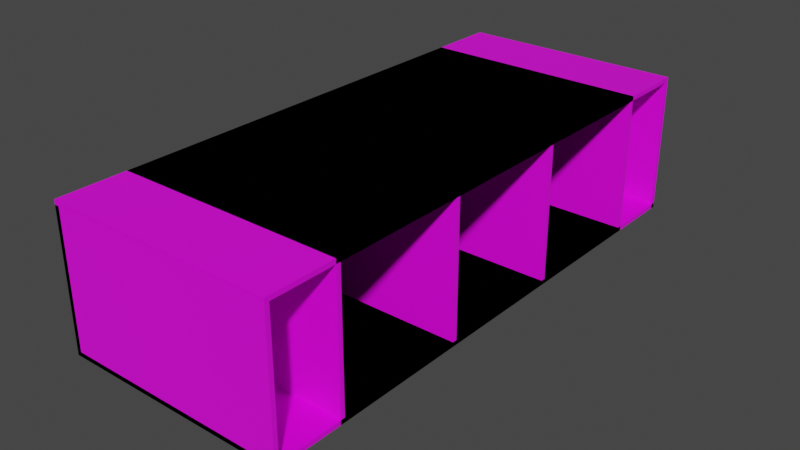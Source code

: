 # Source: untitled2.blend  (saved by Blender 2.83.19; exported with 4.5.12 LTS)
import bpy
from mathutils import Matrix  # noqa: F401  (used for matrix-valued properties, if any)

bpy.ops.wm.read_factory_settings(use_empty=True)
scene = bpy.context.scene
scene.name = 'Scene'

# ---- collections
col_collection = bpy.data.collections.new('Collection'); scene.collection.children.link(col_collection)
col_roomsmall = bpy.data.collections.new('RoomSmall'); scene.collection.children.link(col_roomsmall)
col_roommedium = bpy.data.collections.new('RoomMedium'); scene.collection.children.link(col_roommedium)
col_roomlarge = bpy.data.collections.new('RoomLarge'); scene.collection.children.link(col_roomlarge)
col_roomlarge_001 = bpy.data.collections.new('RoomLarge.001'); scene.collection.children.link(col_roomlarge_001)

# ---- images (referenced by path relative to the original .blend; pixels are not part of the script)
import os
ASSET_DIR = os.environ.get("B2B_ASSET_DIR", "")  # directory of the original .blend (textures are referenced by path, not embedded)
HERE = os.path.dirname(os.path.abspath(__file__))  # packed textures are extracted next to this script under _unpacked/

def load_image(name, relpath, width, height, colorspace="sRGB"):
    """Load a texture the original file referenced (path relative to the .blend, or extracted next to this script)."""
    p = next((c for c in (os.path.join(HERE, relpath), os.path.join(ASSET_DIR, relpath)) if relpath and os.path.exists(c)), "")
    if p:
        img = bpy.data.images.load(p, check_existing=True)
        img.name = name
    else:  # same state as the original file: an image datablock whose file is absent (Cycles renders it pink)
        img = bpy.data.images.new(name, width, height)
        img.source = "FILE"
        img.filepath = "//" + (relpath or name)
    img.colorspace_settings.name = colorspace
    return img
img_wood_01_512_png = load_image('Wood_01_512.png', 'Wood_01_512.png', 1024, 1024, 'sRGB')
img_tile_01_512_png = load_image('Tile_01_512.png', 'Tile_01_512.png', 1024, 1024, 'sRGB')
img_brick_01_512_png = load_image('Brick_01_512.png', 'Brick_01_512.png', 1024, 1024, 'sRGB')

# ---- materials (node trees are filled in below, after node groups)
mat_material_003 = bpy.data.materials.new('Material.003')
mat_material_003.use_transparent_shadow = False
mat_material = bpy.data.materials.new('Material')
mat_material.alpha_threshold = 0.0
mat_material.use_transparent_shadow = False
mat_material.line_color = (0.0, 0.0, 0.0, 1.0)
mat_material_001 = bpy.data.materials.new('Material.001')
mat_material_001.use_transparent_shadow = False

# ---- material node trees
mat_material_003.use_nodes = True; mat_material_003.node_tree.nodes.clear()
_N = mat_material_003.node_tree.nodes; _L = mat_material_003.node_tree.links
n0 = _N.new('ShaderNodeBsdfPrincipled'); n0.name = 'Principled BSDF'; n0.location = (10, 300)
n0.distribution = 'GGX'
n0.subsurface_method = 'BURLEY'
n0.inputs[3].default_value = 1.45
n0.inputs[27].default_value = (0.0, 0.0, 0.0, 1.0)
n0.inputs[28].default_value = 1.0
n1 = _N.new('ShaderNodeOutputMaterial'); n1.name = 'Material Output'; n1.location = (300, 300)
n2 = _N.new('ShaderNodeTexImage'); n2.name = 'Image Texture'; n2.location = (-787, 462)
n2.image = img_wood_01_512_png
_L.new(n0.outputs[0], n1.inputs[0])
_L.new(n2.outputs[0], n0.inputs[0])
n1.is_active_output = True
mat_material.use_nodes = True; mat_material.node_tree.nodes.clear()
_N = mat_material.node_tree.nodes; _L = mat_material.node_tree.links
n0 = _N.new('ShaderNodeOutputMaterial'); n0.name = 'Material Output'; n0.location = (300, 300)
n1 = _N.new('ShaderNodeBsdfPrincipled'); n1.name = 'Principled BSDF'; n1.location = (10, 300)
n1.distribution = 'GGX'
n1.subsurface_method = 'BURLEY'
n1.inputs[2].default_value = 0.4
n1.inputs[3].default_value = 1.45
n1.inputs[27].default_value = (0.0, 0.0, 0.0, 1.0)
n1.inputs[28].default_value = 1.0
n2 = _N.new('ShaderNodeMapping'); n2.name = 'Mapping'; n2.location = (-750, 482)
n2.inputs[2].default_value = (0.0, 0.0, 1.571)
n2.inputs[3].default_value = (4.0, 1.5, 4.0)
n3 = _N.new('ShaderNodeTexCoord'); n3.name = 'Texture Coordinate'; n3.location = (-968, 449)
n4 = _N.new('ShaderNodeTexImage'); n4.name = 'Image Texture'; n4.location = (-435, 414)
n4.image = img_tile_01_512_png
_L.new(n1.outputs[0], n0.inputs[0])
_L.new(n2.outputs[0], n4.inputs[0])
_L.new(n4.outputs[0], n1.inputs[0])
_L.new(n3.outputs[0], n2.inputs[0])
n0.is_active_output = True
mat_material_001.use_nodes = True; mat_material_001.node_tree.nodes.clear()
_N = mat_material_001.node_tree.nodes; _L = mat_material_001.node_tree.links
n0 = _N.new('ShaderNodeBsdfPrincipled'); n0.name = 'Principled BSDF'; n0.location = (10, 300)
n0.distribution = 'GGX'
n0.subsurface_method = 'BURLEY'
n0.inputs[3].default_value = 1.45
n0.inputs[27].default_value = (0.0, 0.0, 0.0, 1.0)
n0.inputs[28].default_value = 1.0
n1 = _N.new('ShaderNodeOutputMaterial'); n1.name = 'Material Output'; n1.location = (300, 300)
n2 = _N.new('ShaderNodeTexImage'); n2.name = 'Image Texture'; n2.location = (-439, 398)
n2.image = img_brick_01_512_png
n3 = _N.new('ShaderNodeTexCoord'); n3.name = 'Texture Coordinate'; n3.location = (-934, 491)
n4 = _N.new('ShaderNodeMapping'); n4.name = 'Mapping'; n4.location = (-751, 471)
n4.inputs[2].default_value = (0.0, 0.0, 1.571)
n4.inputs[3].default_value = (-4.4, -7.4, 10.7)
_L.new(n0.outputs[0], n1.inputs[0])
_L.new(n2.outputs[0], n0.inputs[0])
_L.new(n3.outputs[2], n4.inputs[0])
_L.new(n4.outputs[0], n2.inputs[0])
n1.is_active_output = True

# ---- world
world_world = bpy.data.worlds.new('World'); scene.world = world_world
world_world.use_nodes = True; world_world.node_tree.nodes.clear()
_N = world_world.node_tree.nodes; _L = world_world.node_tree.links
n0 = _N.new('ShaderNodeOutputWorld'); n0.name = 'World Output'; n0.location = (300, 300)
n1 = _N.new('ShaderNodeBackground'); n1.name = 'Background'; n1.location = (10, 300)
n1.inputs[0].default_value = (0.05088, 0.05088, 0.05088, 1.0)
_L.new(n1.outputs[0], n0.inputs[0])
n0.is_active_output = True
world_world.color = (0.05088, 0.05088, 0.05088)
world_world.use_sun_shadow = False
world_world.sun_shadow_jitter_overblur = 0.0

# ---- meshes
me_cube_001 = bpy.data.meshes.new('Cube.001')
me_cube_001.from_pydata([(-1.0, -1.0, -1.0), (-1.0, -1.0, 1.0), (-1.0, 1.0, -1.0), (-1.0, 1.0, 1.0), (1.0, -1.0, -1.0), (1.0, -1.0, 1.0), (1.0, 1.0, -1.0), (1.0, 1.0, 1.0)], [], [(0, 1, 3, 2), (2, 3, 7, 6), (6, 7, 5, 4), (4, 5, 1, 0), (2, 6, 4, 0), (7, 3, 1, 5)])
_uv = me_cube_001.uv_layers.new(name='UVMap')
_uv.uv.foreach_set('vector', [0.375, 0.0, 0.625, 0.0, 0.625, 0.25, 0.375, 0.25, 0.375, 0.25, 0.625, 0.25, 0.625, 0.5, 0.375, 0.5, 0.375, 0.5, 0.625, 0.5, 0.625, 0.75, 0.375, 0.75, 0.375, 0.75, 0.625, 0.75, 0.625, 1.0, 0.375, 1.0, 0.125, 0.5, 0.375, 0.5, 0.375, 0.75, 0.125, 0.75, 0.625, 0.5, 0.875, 0.5, 0.875, 0.75, 0.625, 0.75])
me_cube_001.materials.append(mat_material_003)
me_cube_001.use_remesh_fix_poles = True
me_cube_001.use_remesh_preserve_attributes = False
me_cube_001.use_mirror_vertex_groups = False
me_cube_001.update()
me_cube_004 = bpy.data.meshes.new('Cube.004')
me_cube_004.from_pydata([(1.0, 1.0, 1.0), (1.0, 1.0, -1.0), (1.0, -1.0, 1.0), (1.0, -1.0, -1.0), (-1.0, 1.0, 1.0), (-1.0, 1.0, -1.0), (-1.0, -1.0, 1.0), (-1.0, -1.0, -1.0)], [], [(0, 4, 6, 2), (3, 2, 6, 7), (7, 6, 4, 5), (5, 1, 3, 7), (1, 0, 2, 3), (5, 4, 0, 1)])
_uv = me_cube_004.uv_layers.new(name='UVMap')
_uv.uv.foreach_set('vector', [0.625, 0.5, 0.875, 0.5, 0.875, 0.75, 0.625, 0.75, 0.375, 0.75, 0.625, 0.75, 0.625, 1.0, 0.375, 1.0, 0.375, 0.0, 0.625, 0.0, 0.625, 0.25, 0.375, 0.25, 0.125, 0.5, 0.375, 0.5, 0.375, 0.75, 0.125, 0.75, 0.375, 0.5, 0.625, 0.5, 0.625, 0.75, 0.375, 0.75, 0.375, 0.25, 0.625, 0.25, 0.625, 0.5, 0.375, 0.5])
me_cube_004.materials.append(mat_material)
me_cube_004.use_remesh_preserve_volume = False
me_cube_004.use_remesh_preserve_attributes = False
me_cube_004.use_mirror_vertex_groups = False
me_cube_004.update()
me_cube = bpy.data.meshes.new('Cube')
me_cube.from_pydata([(1.0, 1.0, 1.0), (1.0, 1.0, -1.0), (1.0, -1.0, 1.0), (1.0, -1.0, -1.0), (-1.0, 1.0, 1.0), (-1.0, 1.0, -1.0), (-1.0, -1.0, 1.0), (-1.0, -1.0, -1.0)], [], [(0, 4, 6, 2), (3, 2, 6, 7), (7, 6, 4, 5), (5, 1, 3, 7), (1, 0, 2, 3), (5, 4, 0, 1)])
_uv = me_cube.uv_layers.new(name='UVMap')
_uv.uv.foreach_set('vector', [0.625, 0.5, 0.875, 0.5, 0.875, 0.75, 0.625, 0.75, 0.375, 0.75, 0.625, 0.75, 0.625, 1.0, 0.375, 1.0, 0.375, 0.0, 0.625, 0.0, 0.625, 0.25, 0.375, 0.25, 0.125, 0.5, 0.375, 0.5, 0.375, 0.75, 0.125, 0.75, 0.375, 0.5, 0.625, 0.5, 0.625, 0.75, 0.375, 0.75, 0.375, 0.25, 0.625, 0.25, 0.625, 0.5, 0.375, 0.5])
me_cube.materials.append(mat_material)
me_cube.use_remesh_preserve_volume = False
me_cube.use_remesh_preserve_attributes = False
me_cube.use_mirror_vertex_groups = False
me_cube.update()
me_cube_003 = bpy.data.meshes.new('Cube.003')
me_cube_003.from_pydata([(-1.0, -1.0, -1.0), (-1.0, -1.0, 1.0), (-1.0, 1.0, -1.0), (-1.0, 1.0, 1.0), (1.0, -1.0, -1.0), (1.0, -1.0, 1.0), (1.0, 1.0, -1.0), (1.0, 1.0, 1.0)], [], [(0, 1, 3, 2), (2, 3, 7, 6), (6, 7, 5, 4), (4, 5, 1, 0), (2, 6, 4, 0), (7, 3, 1, 5)])
_uv = me_cube_003.uv_layers.new(name='UVMap')
_uv.uv.foreach_set('vector', [0.375, 0.0, 0.625, 0.0, 0.625, 0.25, 0.375, 0.25, 0.375, 0.25, 0.625, 0.25, 0.625, 0.5, 0.375, 0.5, 0.375, 0.5, 0.625, 0.5, 0.625, 0.75, 0.375, 0.75, 0.375, 0.75, 0.625, 0.75, 0.625, 1.0, 0.375, 1.0, 0.125, 0.5, 0.375, 0.5, 0.375, 0.75, 0.125, 0.75, 0.625, 0.5, 0.875, 0.5, 0.875, 0.75, 0.625, 0.75])
me_cube_003.materials.append(mat_material_001)
me_cube_003.use_remesh_fix_poles = True
me_cube_003.use_remesh_preserve_attributes = False
me_cube_003.use_mirror_vertex_groups = False
me_cube_003.update()
me_cube_002 = bpy.data.meshes.new('Cube.002')
me_cube_002.from_pydata([(-1.0, -1.0, -1.0), (-1.0, -1.0, 1.0), (-1.0, 1.0, -1.0), (-1.0, 1.0, 1.0), (1.0, -1.0, -1.0), (1.0, -1.0, 1.0), (1.0, 1.0, -1.0), (1.0, 1.0, 1.0)], [], [(0, 1, 3, 2), (2, 3, 7, 6), (6, 7, 5, 4), (4, 5, 1, 0), (2, 6, 4, 0), (7, 3, 1, 5)])
_uv = me_cube_002.uv_layers.new(name='UVMap')
_uv.uv.foreach_set('vector', [0.375, 0.0, 0.625, 0.0, 0.625, 0.25, 0.375, 0.25, 0.375, 0.25, 0.625, 0.25, 0.625, 0.5, 0.375, 0.5, 0.375, 0.5, 0.625, 0.5, 0.625, 0.75, 0.375, 0.75, 0.375, 0.75, 0.625, 0.75, 0.625, 1.0, 0.375, 1.0, 0.125, 0.5, 0.375, 0.5, 0.375, 0.75, 0.125, 0.75, 0.625, 0.5, 0.875, 0.5, 0.875, 0.75, 0.625, 0.75])
me_cube_002.materials.append(mat_material_001)
me_cube_002.use_remesh_fix_poles = True
me_cube_002.use_remesh_preserve_attributes = False
me_cube_002.use_mirror_vertex_groups = False
me_cube_002.update()
me_cube_005 = bpy.data.meshes.new('Cube.005')
me_cube_005.from_pydata([(-1.0, -1.0, -1.0), (-1.0, -1.0, 1.0), (-1.0, 1.0, -1.0), (-1.0, 1.0, 1.0), (1.0, -1.0, -1.0), (1.0, -1.0, 1.0), (1.0, 1.0, -1.0), (1.0, 1.0, 1.0)], [], [(0, 1, 3, 2), (2, 3, 7, 6), (6, 7, 5, 4), (4, 5, 1, 0), (2, 6, 4, 0), (7, 3, 1, 5)])
_uv = me_cube_005.uv_layers.new(name='UVMap')
_uv.uv.foreach_set('vector', [0.375, 0.0, 0.625, 0.0, 0.625, 0.25, 0.375, 0.25, 0.375, 0.25, 0.625, 0.25, 0.625, 0.5, 0.375, 0.5, 0.375, 0.5, 0.625, 0.5, 0.625, 0.75, 0.375, 0.75, 0.375, 0.75, 0.625, 0.75, 0.625, 1.0, 0.375, 1.0, 0.125, 0.5, 0.375, 0.5, 0.375, 0.75, 0.125, 0.75, 0.625, 0.5, 0.875, 0.5, 0.875, 0.75, 0.625, 0.75])
me_cube_005.materials.append(mat_material_003)
me_cube_005.use_remesh_fix_poles = True
me_cube_005.use_remesh_preserve_attributes = False
me_cube_005.use_mirror_vertex_groups = False
me_cube_005.update()
me_cube_006 = bpy.data.meshes.new('Cube.006')
me_cube_006.from_pydata([(1.0, 1.0, 1.0), (1.0, 1.0, -1.0), (1.0, -1.0, 1.0), (1.0, -1.0, -1.0), (-1.0, 1.0, 1.0), (-1.0, 1.0, -1.0), (-1.0, -1.0, 1.0), (-1.0, -1.0, -1.0)], [], [(0, 4, 6, 2), (3, 2, 6, 7), (7, 6, 4, 5), (5, 1, 3, 7), (1, 0, 2, 3), (5, 4, 0, 1)])
_uv = me_cube_006.uv_layers.new(name='UVMap')
_uv.uv.foreach_set('vector', [0.625, 0.5, 0.875, 0.5, 0.875, 0.75, 0.625, 0.75, 0.375, 0.75, 0.625, 0.75, 0.625, 1.0, 0.375, 1.0, 0.375, 0.0, 0.625, 0.0, 0.625, 0.25, 0.375, 0.25, 0.125, 0.5, 0.375, 0.5, 0.375, 0.75, 0.125, 0.75, 0.375, 0.5, 0.625, 0.5, 0.625, 0.75, 0.375, 0.75, 0.375, 0.25, 0.625, 0.25, 0.625, 0.5, 0.375, 0.5])
me_cube_006.materials.append(mat_material)
me_cube_006.use_remesh_preserve_volume = False
me_cube_006.use_remesh_preserve_attributes = False
me_cube_006.use_mirror_vertex_groups = False
me_cube_006.update()
me_cube_007 = bpy.data.meshes.new('Cube.007')
me_cube_007.from_pydata([(1.0, 1.0, 1.0), (1.0, 1.0, -1.0), (1.0, -1.0, 1.0), (1.0, -1.0, -1.0), (-1.0, 1.0, 1.0), (-1.0, 1.0, -1.0), (-1.0, -1.0, 1.0), (-1.0, -1.0, -1.0)], [], [(0, 4, 6, 2), (3, 2, 6, 7), (7, 6, 4, 5), (5, 1, 3, 7), (1, 0, 2, 3), (5, 4, 0, 1)])
_uv = me_cube_007.uv_layers.new(name='UVMap')
_uv.uv.foreach_set('vector', [0.625, 0.5, 0.875, 0.5, 0.875, 0.75, 0.625, 0.75, 0.375, 0.75, 0.625, 0.75, 0.625, 1.0, 0.375, 1.0, 0.375, 0.0, 0.625, 0.0, 0.625, 0.25, 0.375, 0.25, 0.125, 0.5, 0.375, 0.5, 0.375, 0.75, 0.125, 0.75, 0.375, 0.5, 0.625, 0.5, 0.625, 0.75, 0.375, 0.75, 0.375, 0.25, 0.625, 0.25, 0.625, 0.5, 0.375, 0.5])
me_cube_007.materials.append(mat_material)
me_cube_007.use_remesh_preserve_volume = False
me_cube_007.use_remesh_preserve_attributes = False
me_cube_007.use_mirror_vertex_groups = False
me_cube_007.update()
me_cube_008 = bpy.data.meshes.new('Cube.008')
me_cube_008.from_pydata([(-1.0, -1.0, -1.0), (-1.0, -1.0, 1.0), (-1.0, 1.0, -1.0), (-1.0, 1.0, 1.0), (1.0, -1.0, -1.0), (1.0, -1.0, 1.0), (1.0, 1.0, -1.0), (1.0, 1.0, 1.0)], [], [(0, 1, 3, 2), (2, 3, 7, 6), (6, 7, 5, 4), (4, 5, 1, 0), (2, 6, 4, 0), (7, 3, 1, 5)])
_uv = me_cube_008.uv_layers.new(name='UVMap')
_uv.uv.foreach_set('vector', [0.375, 0.0, 0.625, 0.0, 0.625, 0.25, 0.375, 0.25, 0.375, 0.25, 0.625, 0.25, 0.625, 0.5, 0.375, 0.5, 0.375, 0.5, 0.625, 0.5, 0.625, 0.75, 0.375, 0.75, 0.375, 0.75, 0.625, 0.75, 0.625, 1.0, 0.375, 1.0, 0.125, 0.5, 0.375, 0.5, 0.375, 0.75, 0.125, 0.75, 0.625, 0.5, 0.875, 0.5, 0.875, 0.75, 0.625, 0.75])
me_cube_008.materials.append(mat_material_001)
me_cube_008.use_remesh_fix_poles = True
me_cube_008.use_remesh_preserve_attributes = False
me_cube_008.use_mirror_vertex_groups = False
me_cube_008.update()
me_cube_009 = bpy.data.meshes.new('Cube.009')
me_cube_009.from_pydata([(-1.0, -1.0, -1.0), (-1.0, -1.0, 1.0), (-1.0, 1.0, -1.0), (-1.0, 1.0, 1.0), (1.0, -1.0, -1.0), (1.0, -1.0, 1.0), (1.0, 1.0, -1.0), (1.0, 1.0, 1.0)], [], [(0, 1, 3, 2), (2, 3, 7, 6), (6, 7, 5, 4), (4, 5, 1, 0), (2, 6, 4, 0), (7, 3, 1, 5)])
_uv = me_cube_009.uv_layers.new(name='UVMap')
_uv.uv.foreach_set('vector', [0.375, 0.0, 0.625, 0.0, 0.625, 0.25, 0.375, 0.25, 0.375, 0.25, 0.625, 0.25, 0.625, 0.5, 0.375, 0.5, 0.375, 0.5, 0.625, 0.5, 0.625, 0.75, 0.375, 0.75, 0.375, 0.75, 0.625, 0.75, 0.625, 1.0, 0.375, 1.0, 0.125, 0.5, 0.375, 0.5, 0.375, 0.75, 0.125, 0.75, 0.625, 0.5, 0.875, 0.5, 0.875, 0.75, 0.625, 0.75])
me_cube_009.materials.append(mat_material_001)
me_cube_009.use_remesh_fix_poles = True
me_cube_009.use_remesh_preserve_attributes = False
me_cube_009.use_mirror_vertex_groups = False
me_cube_009.update()
me_cube_010 = bpy.data.meshes.new('Cube.010')
me_cube_010.from_pydata([(-1.0, -1.0, -1.0), (-1.0, -1.0, 1.0), (-1.0, 1.0, -1.0), (-1.0, 1.0, 1.0), (1.0, -1.0, -1.0), (1.0, -1.0, 1.0), (1.0, 1.0, -1.0), (1.0, 1.0, 1.0)], [], [(0, 1, 3, 2), (2, 3, 7, 6), (6, 7, 5, 4), (4, 5, 1, 0), (2, 6, 4, 0), (7, 3, 1, 5)])
_uv = me_cube_010.uv_layers.new(name='UVMap')
_uv.uv.foreach_set('vector', [0.375, 0.0, 0.625, 0.0, 0.625, 0.25, 0.375, 0.25, 0.375, 0.25, 0.625, 0.25, 0.625, 0.5, 0.375, 0.5, 0.375, 0.5, 0.625, 0.5, 0.625, 0.75, 0.375, 0.75, 0.375, 0.75, 0.625, 0.75, 0.625, 1.0, 0.375, 1.0, 0.125, 0.5, 0.375, 0.5, 0.375, 0.75, 0.125, 0.75, 0.625, 0.5, 0.875, 0.5, 0.875, 0.75, 0.625, 0.75])
me_cube_010.materials.append(mat_material_003)
me_cube_010.use_remesh_fix_poles = True
me_cube_010.use_remesh_preserve_attributes = False
me_cube_010.use_mirror_vertex_groups = False
me_cube_010.update()
me_cube_011 = bpy.data.meshes.new('Cube.011')
me_cube_011.from_pydata([(1.0, 1.0, 1.0), (1.0, 1.0, -1.0), (1.0, -1.0, 1.0), (1.0, -1.0, -1.0), (-1.0, 1.0, 1.0), (-1.0, 1.0, -1.0), (-1.0, -1.0, 1.0), (-1.0, -1.0, -1.0)], [], [(0, 4, 6, 2), (3, 2, 6, 7), (7, 6, 4, 5), (5, 1, 3, 7), (1, 0, 2, 3), (5, 4, 0, 1)])
_uv = me_cube_011.uv_layers.new(name='UVMap')
_uv.uv.foreach_set('vector', [0.625, 0.5, 0.875, 0.5, 0.875, 0.75, 0.625, 0.75, 0.375, 0.75, 0.625, 0.75, 0.625, 1.0, 0.375, 1.0, 0.375, 0.0, 0.625, 0.0, 0.625, 0.25, 0.375, 0.25, 0.125, 0.5, 0.375, 0.5, 0.375, 0.75, 0.125, 0.75, 0.375, 0.5, 0.625, 0.5, 0.625, 0.75, 0.375, 0.75, 0.375, 0.25, 0.625, 0.25, 0.625, 0.5, 0.375, 0.5])
me_cube_011.materials.append(mat_material)
me_cube_011.use_remesh_preserve_volume = False
me_cube_011.use_remesh_preserve_attributes = False
me_cube_011.use_mirror_vertex_groups = False
me_cube_011.update()
me_cube_012 = bpy.data.meshes.new('Cube.012')
me_cube_012.from_pydata([(1.0, 1.0, 1.0), (1.0, 1.0, -1.0), (1.0, -1.0, 1.0), (1.0, -1.0, -1.0), (-1.0, 1.0, 1.0), (-1.0, 1.0, -1.0), (-1.0, -1.0, 1.0), (-1.0, -1.0, -1.0)], [], [(0, 4, 6, 2), (3, 2, 6, 7), (7, 6, 4, 5), (5, 1, 3, 7), (1, 0, 2, 3), (5, 4, 0, 1)])
_uv = me_cube_012.uv_layers.new(name='UVMap')
_uv.uv.foreach_set('vector', [0.625, 0.5, 0.875, 0.5, 0.875, 0.75, 0.625, 0.75, 0.375, 0.75, 0.625, 0.75, 0.625, 1.0, 0.375, 1.0, 0.375, 0.0, 0.625, 0.0, 0.625, 0.25, 0.375, 0.25, 0.125, 0.5, 0.375, 0.5, 0.375, 0.75, 0.125, 0.75, 0.375, 0.5, 0.625, 0.5, 0.625, 0.75, 0.375, 0.75, 0.375, 0.25, 0.625, 0.25, 0.625, 0.5, 0.375, 0.5])
me_cube_012.materials.append(mat_material)
me_cube_012.use_remesh_preserve_volume = False
me_cube_012.use_remesh_preserve_attributes = False
me_cube_012.use_mirror_vertex_groups = False
me_cube_012.update()
me_cube_013 = bpy.data.meshes.new('Cube.013')
me_cube_013.from_pydata([(-1.0, -1.0, -1.0), (-1.0, -1.0, 1.0), (-1.0, 1.0, -1.0), (-1.0, 1.0, 1.0), (1.0, -1.0, -1.0), (1.0, -1.0, 1.0), (1.0, 1.0, -1.0), (1.0, 1.0, 1.0)], [], [(0, 1, 3, 2), (2, 3, 7, 6), (6, 7, 5, 4), (4, 5, 1, 0), (2, 6, 4, 0), (7, 3, 1, 5)])
_uv = me_cube_013.uv_layers.new(name='UVMap')
_uv.uv.foreach_set('vector', [0.375, 0.0, 0.625, 0.0, 0.625, 0.25, 0.375, 0.25, 0.375, 0.25, 0.625, 0.25, 0.625, 0.5, 0.375, 0.5, 0.375, 0.5, 0.625, 0.5, 0.625, 0.75, 0.375, 0.75, 0.375, 0.75, 0.625, 0.75, 0.625, 1.0, 0.375, 1.0, 0.125, 0.5, 0.375, 0.5, 0.375, 0.75, 0.125, 0.75, 0.625, 0.5, 0.875, 0.5, 0.875, 0.75, 0.625, 0.75])
me_cube_013.materials.append(mat_material_001)
me_cube_013.use_remesh_fix_poles = True
me_cube_013.use_remesh_preserve_attributes = False
me_cube_013.use_mirror_vertex_groups = False
me_cube_013.update()
me_cube_014 = bpy.data.meshes.new('Cube.014')
me_cube_014.from_pydata([(-1.0, -1.0, -1.0), (-1.0, -1.0, 1.0), (-1.0, 1.0, -1.0), (-1.0, 1.0, 1.0), (1.0, -1.0, -1.0), (1.0, -1.0, 1.0), (1.0, 1.0, -1.0), (1.0, 1.0, 1.0)], [], [(0, 1, 3, 2), (2, 3, 7, 6), (6, 7, 5, 4), (4, 5, 1, 0), (2, 6, 4, 0), (7, 3, 1, 5)])
_uv = me_cube_014.uv_layers.new(name='UVMap')
_uv.uv.foreach_set('vector', [0.375, 0.0, 0.625, 0.0, 0.625, 0.25, 0.375, 0.25, 0.375, 0.25, 0.625, 0.25, 0.625, 0.5, 0.375, 0.5, 0.375, 0.5, 0.625, 0.5, 0.625, 0.75, 0.375, 0.75, 0.375, 0.75, 0.625, 0.75, 0.625, 1.0, 0.375, 1.0, 0.125, 0.5, 0.375, 0.5, 0.375, 0.75, 0.125, 0.75, 0.625, 0.5, 0.875, 0.5, 0.875, 0.75, 0.625, 0.75])
me_cube_014.materials.append(mat_material_001)
me_cube_014.use_remesh_fix_poles = True
me_cube_014.use_remesh_preserve_attributes = False
me_cube_014.use_mirror_vertex_groups = False
me_cube_014.update()
me_cube_015 = bpy.data.meshes.new('Cube.015')
me_cube_015.from_pydata([(-1.0, -1.0, -1.0), (-1.0, -1.0, 1.0), (-1.0, 1.0, -1.0), (-1.0, 1.0, 1.0), (1.0, -1.0, -1.0), (1.0, -1.0, 1.0), (1.0, 1.0, -1.0), (1.0, 1.0, 1.0)], [], [(0, 1, 3, 2), (2, 3, 7, 6), (6, 7, 5, 4), (4, 5, 1, 0), (2, 6, 4, 0), (7, 3, 1, 5)])
_uv = me_cube_015.uv_layers.new(name='UVMap')
_uv.uv.foreach_set('vector', [0.375, 0.0, 0.625, 0.0, 0.625, 0.25, 0.375, 0.25, 0.375, 0.25, 0.625, 0.25, 0.625, 0.5, 0.375, 0.5, 0.375, 0.5, 0.625, 0.5, 0.625, 0.75, 0.375, 0.75, 0.375, 0.75, 0.625, 0.75, 0.625, 1.0, 0.375, 1.0, 0.125, 0.5, 0.375, 0.5, 0.375, 0.75, 0.125, 0.75, 0.625, 0.5, 0.875, 0.5, 0.875, 0.75, 0.625, 0.75])
me_cube_015.materials.append(mat_material_003)
me_cube_015.use_remesh_fix_poles = True
me_cube_015.use_remesh_preserve_attributes = False
me_cube_015.use_mirror_vertex_groups = False
me_cube_015.update()
me_cube_016 = bpy.data.meshes.new('Cube.016')
me_cube_016.from_pydata([(1.0, 1.0, 1.0), (1.0, 1.0, -1.0), (1.0, -1.0, 1.0), (1.0, -1.0, -1.0), (-1.0, 1.0, 1.0), (-1.0, 1.0, -1.0), (-1.0, -1.0, 1.0), (-1.0, -1.0, -1.0)], [], [(0, 4, 6, 2), (3, 2, 6, 7), (7, 6, 4, 5), (5, 1, 3, 7), (1, 0, 2, 3), (5, 4, 0, 1)])
_uv = me_cube_016.uv_layers.new(name='UVMap')
_uv.uv.foreach_set('vector', [0.625, 0.5, 0.875, 0.5, 0.875, 0.75, 0.625, 0.75, 0.375, 0.75, 0.625, 0.75, 0.625, 1.0, 0.375, 1.0, 0.375, 0.0, 0.625, 0.0, 0.625, 0.25, 0.375, 0.25, 0.125, 0.5, 0.375, 0.5, 0.375, 0.75, 0.125, 0.75, 0.375, 0.5, 0.625, 0.5, 0.625, 0.75, 0.375, 0.75, 0.375, 0.25, 0.625, 0.25, 0.625, 0.5, 0.375, 0.5])
me_cube_016.materials.append(mat_material)
me_cube_016.use_remesh_preserve_volume = False
me_cube_016.use_remesh_preserve_attributes = False
me_cube_016.use_mirror_vertex_groups = False
me_cube_016.update()
me_cube_017 = bpy.data.meshes.new('Cube.017')
me_cube_017.from_pydata([(1.0, 1.0, 1.0), (1.0, 1.0, -1.0), (1.0, -1.0, 1.0), (1.0, -1.0, -1.0), (-1.0, 1.0, 1.0), (-1.0, 1.0, -1.0), (-1.0, -1.0, 1.0), (-1.0, -1.0, -1.0)], [], [(0, 4, 6, 2), (3, 2, 6, 7), (7, 6, 4, 5), (5, 1, 3, 7), (1, 0, 2, 3), (5, 4, 0, 1)])
_uv = me_cube_017.uv_layers.new(name='UVMap')
_uv.uv.foreach_set('vector', [0.625, 0.5, 0.875, 0.5, 0.875, 0.75, 0.625, 0.75, 0.375, 0.75, 0.625, 0.75, 0.625, 1.0, 0.375, 1.0, 0.375, 0.0, 0.625, 0.0, 0.625, 0.25, 0.375, 0.25, 0.125, 0.5, 0.375, 0.5, 0.375, 0.75, 0.125, 0.75, 0.375, 0.5, 0.625, 0.5, 0.625, 0.75, 0.375, 0.75, 0.375, 0.25, 0.625, 0.25, 0.625, 0.5, 0.375, 0.5])
me_cube_017.materials.append(mat_material)
me_cube_017.use_remesh_preserve_volume = False
me_cube_017.use_remesh_preserve_attributes = False
me_cube_017.use_mirror_vertex_groups = False
me_cube_017.update()
me_cube_018 = bpy.data.meshes.new('Cube.018')
me_cube_018.from_pydata([(-1.0, -1.0, -1.0), (-1.0, -1.0, 1.0), (-1.0, 1.0, -1.0), (-1.0, 1.0, 1.0), (1.0, -1.0, -1.0), (1.0, -1.0, 1.0), (1.0, 1.0, -1.0), (1.0, 1.0, 1.0)], [], [(0, 1, 3, 2), (2, 3, 7, 6), (6, 7, 5, 4), (4, 5, 1, 0), (2, 6, 4, 0), (7, 3, 1, 5)])
_uv = me_cube_018.uv_layers.new(name='UVMap')
_uv.uv.foreach_set('vector', [0.375, 0.0, 0.625, 0.0, 0.625, 0.25, 0.375, 0.25, 0.375, 0.25, 0.625, 0.25, 0.625, 0.5, 0.375, 0.5, 0.375, 0.5, 0.625, 0.5, 0.625, 0.75, 0.375, 0.75, 0.375, 0.75, 0.625, 0.75, 0.625, 1.0, 0.375, 1.0, 0.125, 0.5, 0.375, 0.5, 0.375, 0.75, 0.125, 0.75, 0.625, 0.5, 0.875, 0.5, 0.875, 0.75, 0.625, 0.75])
me_cube_018.materials.append(mat_material_001)
me_cube_018.use_remesh_fix_poles = True
me_cube_018.use_remesh_preserve_attributes = False
me_cube_018.use_mirror_vertex_groups = False
me_cube_018.update()
me_cube_019 = bpy.data.meshes.new('Cube.019')
me_cube_019.from_pydata([(-1.0, -1.0, -1.0), (-1.0, -1.0, 1.0), (-1.0, 1.0, -1.0), (-1.0, 1.0, 1.0), (1.0, -1.0, -1.0), (1.0, -1.0, 1.0), (1.0, 1.0, -1.0), (1.0, 1.0, 1.0)], [], [(0, 1, 3, 2), (2, 3, 7, 6), (6, 7, 5, 4), (4, 5, 1, 0), (2, 6, 4, 0), (7, 3, 1, 5)])
_uv = me_cube_019.uv_layers.new(name='UVMap')
_uv.uv.foreach_set('vector', [0.375, 0.0, 0.625, 0.0, 0.625, 0.25, 0.375, 0.25, 0.375, 0.25, 0.625, 0.25, 0.625, 0.5, 0.375, 0.5, 0.375, 0.5, 0.625, 0.5, 0.625, 0.75, 0.375, 0.75, 0.375, 0.75, 0.625, 0.75, 0.625, 1.0, 0.375, 1.0, 0.125, 0.5, 0.375, 0.5, 0.375, 0.75, 0.125, 0.75, 0.625, 0.5, 0.875, 0.5, 0.875, 0.75, 0.625, 0.75])
me_cube_019.materials.append(mat_material_001)
me_cube_019.use_remesh_fix_poles = True
me_cube_019.use_remesh_preserve_attributes = False
me_cube_019.use_mirror_vertex_groups = False
me_cube_019.update()

# ---- objects
ob_back = bpy.data.objects.new('Back', me_cube_001)
ob_ceiling = bpy.data.objects.new('Ceiling', me_cube_004)
ob_floor = bpy.data.objects.new('Floor', me_cube)
ob_left = bpy.data.objects.new('Left', me_cube_003)
ob_right = bpy.data.objects.new('Right', me_cube_002)
ob_back_001 = bpy.data.objects.new('Back.001', me_cube_005)
ob_ceiling_001 = bpy.data.objects.new('Ceiling.001', me_cube_006)
ob_floor_001 = bpy.data.objects.new('Floor.001', me_cube_007)
ob_left_001 = bpy.data.objects.new('Left.001', me_cube_008)
ob_right_001 = bpy.data.objects.new('Right.001', me_cube_009)
ob_back_002 = bpy.data.objects.new('Back.002', me_cube_010)
ob_ceiling_002 = bpy.data.objects.new('Ceiling.002', me_cube_011)
ob_floor_002 = bpy.data.objects.new('Floor.002', me_cube_012)
ob_left_002 = bpy.data.objects.new('Left.002', me_cube_013)
ob_right_002 = bpy.data.objects.new('Right.002', me_cube_014)
ob_back_003 = bpy.data.objects.new('Back.003', me_cube_015)
ob_ceiling_003 = bpy.data.objects.new('Ceiling.003', me_cube_016)
ob_floor_003 = bpy.data.objects.new('Floor.003', me_cube_017)
ob_left_003 = bpy.data.objects.new('Left.003', me_cube_018)
ob_right_003 = bpy.data.objects.new('Right.003', me_cube_019)

# ---- transforms, parenting, visibility, modifiers, constraints
ob_back.location = (-2.45, 0.0, 1.45)
ob_back.scale = (0.05, 1.5, 1.5)
ob_back.lineart.crease_threshold = 0.0
ob_ceiling.location = (0.0, 0.0, 3.0)
ob_ceiling.scale = (2.5, 1.5, 0.05)
ob_ceiling.lock_rotations_4d = False
ob_ceiling.empty_display_type = 'ARROWS'
ob_ceiling.lineart.crease_threshold = 0.0
ob_floor.location = (0.0, 0.0, 0.0)
ob_floor.scale = (2.5, 1.5, 0.05)
ob_floor.lock_rotations_4d = False
ob_floor.empty_display_type = 'ARROWS'
ob_floor.lineart.crease_threshold = 0.0
ob_left.location = (0.0, -1.45, 1.45)
ob_left.scale = (2.5, 0.05, 1.5)
ob_left.lineart.crease_threshold = 0.0
ob_right.location = (0.0, 1.45, 1.45)
ob_right.scale = (2.5, 0.05, 1.5)
ob_right.lineart.crease_threshold = 0.0
ob_back_001.location = (-2.45, 0.0, 1.45)
ob_back_001.scale = (0.05, 3.0, 1.5)
ob_back_001.lineart.crease_threshold = 0.0
ob_ceiling_001.location = (0.0, 0.0, 3.0)
ob_ceiling_001.scale = (2.5, 3.0, 0.05)
ob_ceiling_001.lock_rotations_4d = False
ob_ceiling_001.empty_display_type = 'ARROWS'
ob_ceiling_001.lineart.crease_threshold = 0.0
ob_floor_001.location = (0.0, 0.0, 0.0)
ob_floor_001.scale = (2.5, 3.0, 0.05)
ob_floor_001.lock_rotations_4d = False
ob_floor_001.empty_display_type = 'ARROWS'
ob_floor_001.lineart.crease_threshold = 0.0
ob_left_001.location = (0.0, -2.95, 1.45)
ob_left_001.scale = (2.5, 0.05, 1.5)
ob_left_001.lineart.crease_threshold = 0.0
ob_right_001.location = (0.0, 2.95, 1.45)
ob_right_001.scale = (2.5, 0.05, 1.5)
ob_right_001.lineart.crease_threshold = 0.0
ob_back_002.location = (-2.45, 0.0, 1.45)
ob_back_002.scale = (0.05, 4.5, 1.5)
ob_back_002.lineart.crease_threshold = 0.0
ob_ceiling_002.location = (0.0, 0.0, 3.0)
ob_ceiling_002.scale = (2.5, 4.5, 0.05)
ob_ceiling_002.lock_rotations_4d = False
ob_ceiling_002.empty_display_type = 'ARROWS'
ob_ceiling_002.lineart.crease_threshold = 0.0
ob_floor_002.location = (0.0, 0.0, 0.0)
ob_floor_002.scale = (2.5, 4.5, 0.05)
ob_floor_002.lock_rotations_4d = False
ob_floor_002.empty_display_type = 'ARROWS'
ob_floor_002.lineart.crease_threshold = 0.0
ob_left_002.location = (0.0, -4.45, 1.45)
ob_left_002.scale = (2.5, 0.05, 1.5)
ob_left_002.lineart.crease_threshold = 0.0
ob_right_002.location = (0.0, 4.45, 1.45)
ob_right_002.scale = (2.5, 0.05, 1.5)
ob_right_002.lineart.crease_threshold = 0.0
ob_back_003.location = (-2.45, 0.0, 1.45)
ob_back_003.scale = (0.05, 6.0, 1.5)
ob_back_003.lineart.crease_threshold = 0.0
ob_ceiling_003.location = (0.0, 0.0, 3.0)
ob_ceiling_003.scale = (2.5, 6.0, 0.05)
ob_ceiling_003.lock_rotations_4d = False
ob_ceiling_003.empty_display_type = 'ARROWS'
ob_ceiling_003.lineart.crease_threshold = 0.0
ob_floor_003.location = (0.0, 0.0, 0.0)
ob_floor_003.scale = (2.5, 6.0, 0.05)
ob_floor_003.lock_rotations_4d = False
ob_floor_003.empty_display_type = 'ARROWS'
ob_floor_003.lineart.crease_threshold = 0.0
ob_left_003.location = (0.0, -5.95, 1.45)
ob_left_003.scale = (2.5, 0.05, 1.5)
ob_left_003.lineart.crease_threshold = 0.0
ob_right_003.location = (0.0, 5.95, 1.45)
ob_right_003.scale = (2.5, 0.05, 1.5)
ob_right_003.lineart.crease_threshold = 0.0

# ---- collection membership
col_roomsmall.objects.link(ob_back)
col_roomsmall.objects.link(ob_ceiling)
col_roomsmall.objects.link(ob_floor)
col_roomsmall.objects.link(ob_left)
col_roomsmall.objects.link(ob_right)
col_roommedium.objects.link(ob_back_001)
col_roommedium.objects.link(ob_ceiling_001)
col_roommedium.objects.link(ob_floor_001)
col_roommedium.objects.link(ob_left_001)
col_roommedium.objects.link(ob_right_001)
col_roomlarge.objects.link(ob_back_002)
col_roomlarge.objects.link(ob_ceiling_002)
col_roomlarge.objects.link(ob_floor_002)
col_roomlarge.objects.link(ob_left_002)
col_roomlarge.objects.link(ob_right_002)
col_roomlarge_001.objects.link(ob_back_003)
col_roomlarge_001.objects.link(ob_ceiling_003)
col_roomlarge_001.objects.link(ob_floor_003)
col_roomlarge_001.objects.link(ob_left_003)
col_roomlarge_001.objects.link(ob_right_003)
def _layer_coll(name, lc=None):
    lc = lc or bpy.context.view_layer.layer_collection
    for c in lc.children:
        if c.name == name: return c
        r = _layer_coll(name, c)
        if r: return r
_layer_coll('RoomMedium').exclude = True

# ---- scene / render settings (as saved in the file)
scene.frame_start = 1; scene.frame_end = 250; scene.frame_set(1)
scene.render.engine = 'BLENDER_EEVEE_NEXT'
scene.cycles.use_denoising = False
scene.cycles.samples = 128
scene.cycles.sampling_pattern = 'TABULATED_SOBOL'
scene.cycles.use_adaptive_sampling = False
scene.cycles.use_light_tree = False
scene.view_settings.view_transform = 'Filmic'
bpy.context.view_layer.update()

# ---- added for rendering (the .blend has no active camera and no usable light): camera, sun
cam_auto = bpy.data.cameras.new('AutoCamera')
cam_auto.lens = 50.0
cam_auto.sensor_width = 36.0
cam_auto.clip_end = 1000.0
ob_auto_camera = bpy.data.objects.new('AutoCamera', cam_auto)
scene.collection.objects.link(ob_auto_camera)
ob_auto_camera.location = (12.5981, -15.1177, 11.1035)
ob_auto_camera.rotation_euler = (1.09748, -7.21219e-08, 0.694738)
scene.camera = ob_auto_camera
light_auto_sun = bpy.data.lights.new('AutoSun', 'SUN')
light_auto_sun.energy = 3.0
light_auto_sun.angle = 0.0523599
ob_auto_sun = bpy.data.objects.new('AutoSun', light_auto_sun)
scene.collection.objects.link(ob_auto_sun)
ob_auto_sun.rotation_euler = (0.872665, 0.174533, 0.523599)
bpy.context.view_layer.update()
